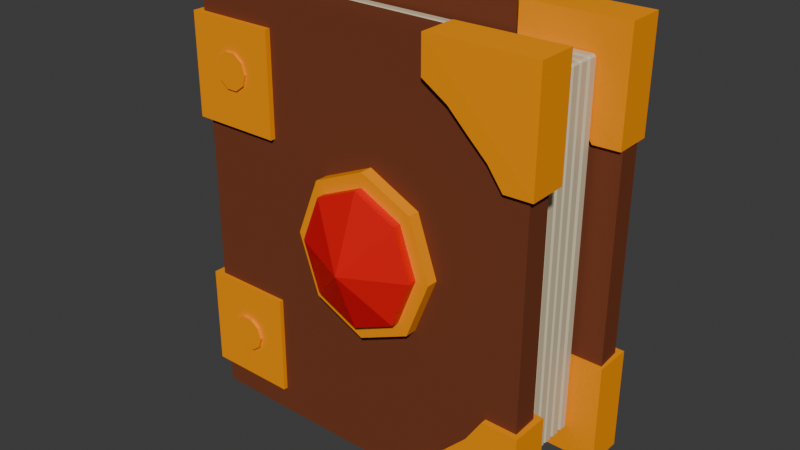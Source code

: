 # Source: Book.blend  (saved by Blender 4.0.36; exported with 4.5.12 LTS)
import bpy
from mathutils import Matrix  # noqa: F401  (used for matrix-valued properties, if any)

bpy.ops.wm.read_factory_settings(use_empty=True)
scene = bpy.context.scene
scene.name = 'Scene'

# ---- collections
col_collection = bpy.data.collections.new('Collection'); scene.collection.children.link(col_collection)

# ---- materials (node trees are filled in below, after node groups)
mat_material_016 = bpy.data.materials.new('Material.016')
mat_material_016.alpha_threshold = 0.5435
mat_material_016.diffuse_color = (1.0, 0.3253, 0.0, 1.0)
mat_material_016.roughness = 0.0
mat_material_016.specular_intensity = 0.0
mat_material_012 = bpy.data.materials.new('Material.012')
mat_material_012.use_transparent_shadow = False
mat_material_012.diffuse_color = (0.7835, 0.009134, 0.009134, 1.0)
mat_material_012.specular_intensity = 0.4206
mat_material_012.metallic = 1.0
mat_material_014 = bpy.data.materials.new('Material.014')
mat_material_014.use_transparent_shadow = False
mat_material_014.diffuse_color = (0.1862, 0.05227, 0.02496, 1.0)
mat_material_015 = bpy.data.materials.new('Material.015')
mat_material_015.use_transparent_shadow = False
mat_material_015.diffuse_color = (0.7011, 0.6105, 0.4179, 1.0)
mat_material_015.specular_intensity = 0.3413

# ---- material node trees
mat_material_012.use_nodes = True; mat_material_012.node_tree.nodes.clear()
_N = mat_material_012.node_tree.nodes; _L = mat_material_012.node_tree.links
n0 = _N.new('ShaderNodeBsdfPrincipled'); n0.name = 'Principled BSDF'; n0.location = (10, 300)
n0.inputs[0].default_value = (0.7989, 0.0, 0.004374, 1.0)
n0.inputs[3].default_value = 1.45
n1 = _N.new('ShaderNodeOutputMaterial'); n1.name = 'Material Output'; n1.location = (300, 300)
_L.new(n0.outputs[0], n1.inputs[0])
n1.is_active_output = True
mat_material_015.use_nodes = True; mat_material_015.node_tree.nodes.clear()
_N = mat_material_015.node_tree.nodes; _L = mat_material_015.node_tree.links
n0 = _N.new('ShaderNodeBsdfPrincipled'); n0.name = 'Principled BSDF'; n0.location = (10, 300)
n0.inputs[0].default_value = (0.6795, 0.5906, 0.402, 1.0)
n0.inputs[3].default_value = 1.45
n1 = _N.new('ShaderNodeOutputMaterial'); n1.name = 'Material Output'; n1.location = (300, 300)
_L.new(n0.outputs[0], n1.inputs[0])
n1.is_active_output = True

# ---- world
world_world = bpy.data.worlds.new('World'); scene.world = world_world
world_world.use_nodes = True; world_world.node_tree.nodes.clear()
_N = world_world.node_tree.nodes; _L = world_world.node_tree.links
n0 = _N.new('ShaderNodeOutputWorld'); n0.name = 'World Output'; n0.location = (300, 300)
n1 = _N.new('ShaderNodeBackground'); n1.name = 'Background'; n1.location = (10, 300)
n1.inputs[0].default_value = (0.05088, 0.05088, 0.05088, 1.0)
_L.new(n1.outputs[0], n0.inputs[0])
n0.is_active_output = True
world_world.color = (0.05088, 0.05088, 0.05088)
world_world.use_sun_shadow = False
world_world.sun_shadow_jitter_overblur = 0.0

# ---- meshes
me_cylinder = bpy.data.meshes.new('Cylinder')
me_cylinder.from_pydata([(0.55, 3.166, 8.523), (0.55, 3.166, 11.31), (2.407, 2.313, 8.523), (2.407, 2.313, 11.31), (3.176, 0.2534, 8.523), (3.176, 0.2534, 11.31), (2.407, -1.806, 8.523), (2.407, -1.806, 11.31), (0.55, -2.659, 8.523), (0.55, -2.659, 11.31), (-1.307, -1.806, 8.523), (-1.307, -1.806, 11.31), (-2.076, 0.2534, 8.523), (-2.076, 0.2534, 11.31), (-1.307, 2.313, 8.523), (-1.307, 2.313, 11.31), (5.236, -3.787, 10.58), (2.626, -7.665, 10.48), (6.533, -3.777, 10.67), (6.589, -7.627, 10.56), (5.255, -3.776, 5.177), (2.644, -7.653, 5.077), (6.552, -3.765, 5.269), (6.607, -7.616, 5.155), (2.587, -6.665, 10.46), (2.606, -6.654, 5.053), (4.368, -5.098, 6.811), (4.67, -4.703, 7.853), (4.361, -5.102, 8.852), (3.893, -5.601, 6.128), (4.006, -5.396, 5.114), (4.228, -5.247, 6.144), (4.37, -5.097, 6.151), (4.679, -4.696, 5.145), (3.75, -5.752, 6.122), (3.348, -6.103, 5.084), (3.739, -5.759, 9.484), (3.33, -6.115, 10.49), (4.359, -5.104, 9.513), (4.661, -4.708, 10.55), (4.217, -5.254, 9.506), (3.988, -5.408, 10.52), (3.881, -5.608, 9.491), (3.748, -5.753, 6.782), (3.741, -5.757, 8.824), (3.34, -6.108, 7.778), (3.884, -5.607, 8.83), (3.89, -5.603, 6.789), (4.226, -5.248, 6.804), (4.219, -5.252, 8.846), (2.566, 6.564, 10.62), (6.452, 3.965, 10.57), (2.552, 7.861, 10.7), (6.402, 7.928, 10.62), (2.558, 6.58, 5.217), (6.443, 3.98, 5.166), (2.544, 7.876, 5.299), (6.394, 7.944, 5.214), (5.453, 3.924, 10.54), (5.444, 3.939, 5.135), (3.882, 5.698, 6.868), (3.486, 5.999, 7.904), (3.885, 5.692, 8.909), (4.387, 5.223, 6.192), (4.182, 5.335, 5.175), (4.032, 5.558, 6.203), (3.881, 5.7, 6.207), (3.48, 6.007, 5.196), (4.538, 5.082, 6.188), (4.891, 4.68, 5.156), (4.543, 5.072, 9.55), (4.9, 4.664, 10.56), (3.886, 5.69, 9.569), (3.489, 5.992, 10.6), (4.037, 5.548, 9.565), (4.191, 5.32, 10.58), (4.392, 5.214, 9.555), (4.539, 5.08, 6.849), (4.542, 5.074, 8.89), (4.895, 4.673, 7.85), (4.391, 5.216, 8.894), (4.388, 5.222, 6.853), (4.033, 5.556, 6.863), (4.036, 5.55, 8.905), (0.5486, 2.648, 10.65), (0.4824, 0.03602, 15.6), (2.075, 1.946, 10.65), (2.707, 0.2534, 10.65), (2.075, -1.44, 10.65), (0.5486, -2.141, 10.65), (-0.9777, -1.44, 10.65), (-1.61, 0.2534, 10.65), (-0.9777, 1.946, 10.65), (1.312, 2.297, 10.65), (0.5486, 2.648, 12.46), (2.075, 1.946, 12.46), (2.391, 1.1, 10.65), (2.707, 0.2534, 12.46), (2.391, -0.5931, 10.65), (2.075, -1.44, 12.46), (1.312, -1.79, 10.65), (0.5486, -2.141, 12.46), (-0.2145, -1.79, 10.65), (-0.9777, -1.44, 12.46), (-1.294, -0.5931, 10.65), (-1.61, 0.2534, 12.46), (-1.294, 1.1, 10.65), (-0.9777, 1.946, 12.46), (-0.2145, 2.297, 10.65), (-0.2145, 2.297, 12.46), (-1.294, 1.1, 12.46), (-1.294, -0.5931, 12.46), (-0.2145, -1.79, 12.46), (1.312, -1.79, 12.46), (2.391, -0.5931, 12.46), (2.391, 1.1, 12.46), (1.312, 2.297, 12.46), (-6.594, 7.614, -12.42), (-6.662, 7.609, 9.31), (6.237, 7.838, -11.83), (6.169, 7.833, 9.895), (-6.326, -7.696, -12.46), (-6.394, -7.701, 9.271), (6.504, -7.472, -11.87), (6.436, -7.476, 9.857), (6.307, 7.837, -8.008), (6.574, -7.473, -8.046), (6.402, -7.476, 6.155), (6.134, 7.833, 6.193), (-5.914, 7.661, 5.668), (-5.89, 7.66, -8.25), (-5.647, -7.649, 5.63), (-5.622, -7.649, -8.288), (5.307, -3.723, -7.601), (2.696, -7.601, -7.702), (6.604, -3.713, -7.509), (6.66, -7.563, -7.623), (5.326, -3.712, -13.0), (2.715, -7.59, -13.1), (6.623, -3.702, -12.91), (6.678, -7.552, -13.03), (2.658, -6.601, -7.725), (2.676, -6.59, -13.13), (4.439, -5.034, -11.37), (4.741, -4.639, -10.33), (4.432, -5.038, -9.33), (3.964, -5.538, -12.05), (4.077, -5.333, -13.07), (4.299, -5.183, -12.04), (4.441, -5.033, -12.03), (4.75, -4.633, -13.04), (3.821, -5.688, -12.06), (3.419, -6.04, -13.1), (3.81, -5.695, -8.698), (3.401, -6.051, -7.695), (4.43, -5.04, -8.669), (4.732, -4.644, -7.633), (4.288, -5.19, -8.676), (4.058, -5.344, -7.665), (3.952, -5.545, -8.691), (3.819, -5.689, -11.4), (3.812, -5.693, -9.358), (3.411, -6.044, -10.4), (3.954, -5.543, -9.352), (3.961, -5.539, -11.39), (4.297, -5.184, -11.38), (4.29, -5.189, -9.336), (2.514, 6.501, -7.383), (6.4, 3.901, -7.433), (2.5, 7.798, -7.301), (6.35, 7.865, -7.386), (2.506, 6.516, -12.79), (6.391, 3.917, -12.84), (2.491, 7.813, -12.7), (6.342, 7.88, -12.79), (5.4, 3.86, -7.465), (5.392, 3.876, -12.87), (3.83, 5.634, -11.14), (3.433, 5.935, -10.1), (3.833, 5.628, -9.094), (4.335, 5.16, -11.81), (4.13, 5.272, -12.83), (3.979, 5.494, -11.8), (3.829, 5.636, -11.8), (3.428, 5.944, -12.81), (4.486, 5.018, -11.82), (4.839, 4.616, -12.85), (4.491, 5.009, -8.453), (4.848, 4.601, -7.444), (3.834, 5.627, -8.434), (3.437, 5.928, -7.403), (3.985, 5.485, -8.438), (4.139, 5.257, -7.424), (4.34, 5.15, -8.449), (4.487, 5.016, -11.15), (4.49, 5.011, -9.113), (4.843, 4.61, -10.15), (4.339, 5.152, -9.109), (4.336, 5.158, -11.15), (3.98, 5.493, -11.14), (3.984, 5.487, -9.099), (-5.821, 6.424, 3.693), (-5.907, 6.423, 4.016), (-5.823, 6.502, 4.02), (-5.911, 6.423, 5.085), (-5.826, 6.424, 5.416), (-5.826, 6.502, 5.089), (5.21, 6.617, 4.196), (5.207, 6.695, 4.523), (5.294, 6.619, 4.527), (5.204, 6.617, 5.919), (5.291, 6.618, 5.596), (5.204, 6.695, 5.592), (-5.592, -6.663, 3.66), (-5.592, -6.741, 3.987), (-5.679, -6.665, 3.983), (-5.597, -6.664, 5.383), (-5.682, -6.665, 5.052), (-5.595, -6.742, 5.056), (5.438, -6.471, 4.163), (5.523, -6.469, 4.494), (5.439, -6.549, 4.49), (5.433, -6.471, 5.886), (5.435, -6.549, 5.559), (5.52, -6.47, 5.563), (-5.815, 6.425, -7.954), (-5.901, 6.423, -7.631), (-5.817, 6.503, -7.627), (-5.905, 6.423, -6.562), (-5.82, 6.425, -6.231), (-5.82, 6.502, -6.558), (5.216, 6.618, -7.451), (5.213, 6.695, -7.124), (5.3, 6.619, -7.12), (5.21, 6.617, -5.728), (5.297, 6.619, -6.051), (5.21, 6.695, -6.055), (-5.586, -6.663, -7.987), (-5.586, -6.741, -7.66), (-5.673, -6.664, -7.664), (-5.591, -6.663, -6.264), (-5.676, -6.665, -6.595), (-5.589, -6.741, -6.591), (5.444, -6.47, -7.484), (5.529, -6.469, -7.153), (5.445, -6.548, -7.157), (5.439, -6.471, -5.761), (5.441, -6.548, -6.088), (5.526, -6.469, -6.084), (-5.816, 6.425, -6.143), (-5.902, 6.423, -5.82), (-5.818, 6.502, -5.816), (-5.906, 6.423, -4.751), (-5.821, 6.424, -4.42), (-5.821, 6.502, -4.747), (5.215, 6.617, -5.64), (5.212, 6.695, -5.312), (5.299, 6.619, -5.309), (5.209, 6.617, -3.917), (5.296, 6.619, -4.24), (5.209, 6.695, -4.244), (-5.587, -6.663, -6.176), (-5.587, -6.741, -5.849), (-5.674, -6.665, -5.852), (-5.592, -6.664, -4.453), (-5.677, -6.665, -4.784), (-5.59, -6.741, -4.78), (5.444, -6.471, -5.672), (5.528, -6.469, -5.341), (5.444, -6.548, -5.345), (5.438, -6.471, -3.949), (5.441, -6.549, -4.277), (5.525, -6.469, -4.273), (-5.816, 6.425, -4.472), (-5.903, 6.423, -4.149), (-5.819, 6.502, -4.145), (-5.906, 6.423, -3.08), (-5.822, 6.424, -2.749), (-5.822, 6.502, -3.076), (5.214, 6.617, -3.969), (5.212, 6.695, -3.642), (5.299, 6.619, -3.638), (5.209, 6.617, -2.246), (5.295, 6.618, -2.569), (5.208, 6.695, -2.573), (-5.588, -6.663, -4.505), (-5.587, -6.741, -4.178), (-5.674, -6.665, -4.182), (-5.593, -6.664, -2.782), (-5.678, -6.665, -3.113), (-5.591, -6.741, -3.109), (5.443, -6.471, -4.002), (5.527, -6.469, -3.671), (5.443, -6.549, -3.675), (5.437, -6.471, -2.279), (5.44, -6.549, -2.606), (5.524, -6.469, -2.602), (-5.817, 6.425, -2.9), (-5.904, 6.423, -2.577), (-5.82, 6.502, -2.573), (-5.907, 6.423, -1.508), (-5.823, 6.424, -1.177), (-5.823, 6.502, -1.504), (5.213, 6.617, -2.397), (5.211, 6.695, -2.07), (5.298, 6.619, -2.066), (5.208, 6.617, -0.6742), (5.294, 6.618, -0.9975), (5.207, 6.695, -1.001), (-5.589, -6.663, -2.933), (-5.588, -6.741, -2.606), (-5.675, -6.665, -2.61), (-5.594, -6.664, -1.21), (-5.679, -6.665, -1.541), (-5.592, -6.741, -1.537), (5.442, -6.471, -2.43), (5.526, -6.469, -2.099), (5.442, -6.549, -2.103), (5.436, -6.471, -0.707), (5.439, -6.549, -1.034), (5.523, -6.469, -1.03), (-5.818, 6.425, -1.236), (-5.905, 6.423, -0.9126), (-5.821, 6.503, -0.9085), (-5.908, 6.423, 0.1562), (-5.824, 6.424, 0.4873), (-5.824, 6.502, 0.1603), (5.212, 6.618, -0.7327), (5.21, 6.695, -0.4053), (5.297, 6.619, -0.4016), (5.207, 6.617, 0.9904), (5.293, 6.619, 0.6672), (5.206, 6.695, 0.6635), (-5.59, -6.663, -1.269), (-5.589, -6.741, -0.9416), (-5.676, -6.665, -0.9453), (-5.595, -6.663, 0.4545), (-5.68, -6.665, 0.1235), (-5.593, -6.741, 0.1272), (5.441, -6.47, -0.7654), (5.525, -6.469, -0.4344), (5.441, -6.548, -0.4385), (5.435, -6.471, 0.9577), (5.438, -6.549, 0.6303), (5.522, -6.469, 0.6344), (-5.819, 6.425, 0.4491), (-5.906, 6.423, 0.7723), (-5.821, 6.502, 0.7764), (-5.909, 6.423, 1.841), (-5.824, 6.424, 2.172), (-5.825, 6.502, 1.845), (5.211, 6.617, 0.9522), (5.209, 6.695, 1.28), (5.296, 6.619, 1.283), (5.206, 6.617, 2.675), (5.293, 6.618, 2.352), (5.206, 6.695, 2.348), (-5.59, -6.663, 0.4163), (-5.59, -6.741, 0.7433), (-5.677, -6.665, 0.7396), (-5.596, -6.664, 2.139), (-5.68, -6.665, 1.808), (-5.593, -6.742, 1.812), (5.44, -6.471, 0.9195), (5.525, -6.469, 1.251), (5.44, -6.549, 1.246), (5.435, -6.471, 2.643), (5.437, -6.549, 2.315), (5.521, -6.469, 2.319), (-5.82, 6.425, 2.125), (-5.907, 6.423, 2.448), (-5.822, 6.502, 2.453), (-5.91, 6.423, 3.517), (-5.825, 6.424, 3.848), (-5.826, 6.502, 3.521), (5.21, 6.617, 2.628), (5.208, 6.695, 2.956), (5.295, 6.619, 2.959), (5.205, 6.617, 4.351), (5.292, 6.618, 4.028), (5.205, 6.695, 4.024), (-5.591, -6.663, 2.092), (-5.591, -6.741, 2.419), (-5.678, -6.665, 2.416), (-5.597, -6.664, 3.815), (-5.681, -6.665, 3.484), (-5.594, -6.742, 3.488), (5.439, -6.471, 2.596), (5.524, -6.469, 2.927), (5.44, -6.549, 2.923), (5.434, -6.471, 4.319), (5.436, -6.549, 3.991), (5.52, -6.469, 3.995), (-6.741, -3.139, -13.24), (-6.813, -3.144, 9.851), (-3.416, -3.081, -13.09), (-3.488, -3.086, 10.0), (-6.677, -6.794, -13.25), (-6.749, -6.799, 9.842), (-3.352, -6.736, -13.1), (-3.424, -6.741, 9.994), (-3.407, -3.081, -9.026), (-3.343, -6.737, -9.035), (-3.423, -6.74, 6.062), (-3.487, -3.085, 6.071), (-6.61, -3.13, 5.954), (-6.569, -3.128, -8.837), (-6.546, -6.786, 5.945), (-6.505, -6.783, -8.846), (-6.88, 6.514, -13.39), (-6.953, 6.509, 10.0), (-3.555, 6.572, -13.24), (-3.628, 6.567, 10.15), (-6.816, 2.859, -13.4), (-6.889, 2.854, 9.991), (-3.491, 2.917, -13.25), (-3.564, 2.912, 10.14), (-3.546, 6.571, -9.124), (-3.482, 2.916, -9.134), (-3.563, 2.912, 6.159), (-3.627, 6.568, 6.169), (-6.75, 6.522, 6.052), (-6.708, 6.525, -8.931), (-6.686, 2.867, 6.043), (-6.644, 2.869, -8.94), (-4.446, -4.993, 9.901), (-4.448, -4.993, 10.39), (-4.563, -5.381, 9.895), (-4.565, -5.382, 10.39), (-4.884, -5.626, 9.879), (-4.885, -5.626, 10.37), (-5.285, -5.633, 9.861), (-5.286, -5.633, 10.35), (-5.614, -5.4, 9.847), (-5.615, -5.4, 10.34), (-5.745, -5.016, 9.842), (-5.746, -5.016, 10.34), (-5.627, -4.627, 9.849), (-5.629, -4.627, 10.34), (-5.307, -4.383, 9.864), (-5.308, -4.383, 10.36), (-4.906, -4.376, 9.882), (-4.907, -4.376, 10.38), (-4.577, -4.609, 9.897), (-4.578, -4.609, 10.39), (-4.589, 4.86, 9.9), (-4.59, 4.86, 10.39), (-4.706, 4.472, 9.894), (-4.707, 4.472, 10.39), (-5.026, 4.228, 9.878), (-5.028, 4.228, 10.37), (-5.428, 4.221, 9.86), (-5.429, 4.221, 10.35), (-5.756, 4.454, 9.846), (-5.758, 4.454, 10.34), (-5.887, 4.838, 9.841), (-5.889, 4.838, 10.33), (-5.77, 5.226, 9.848), (-5.771, 5.226, 10.34), (-5.449, 5.471, 9.863), (-5.451, 5.471, 10.36), (-5.048, 5.478, 9.881), (-5.05, 5.478, 10.37), (-4.719, 5.245, 9.896), (-4.721, 5.244, 10.39), (-4.434, -4.993, -13.58), (-4.435, -4.993, -13.09), (-4.551, -5.381, -13.59), (-4.552, -5.382, -13.09), (-4.871, -5.626, -13.6), (-4.873, -5.626, -13.11), (-5.273, -5.633, -13.62), (-5.274, -5.633, -13.13), (-5.601, -5.4, -13.63), (-5.603, -5.4, -13.14), (-5.732, -5.016, -13.64), (-5.734, -5.016, -13.15), (-5.615, -4.627, -13.63), (-5.616, -4.627, -13.14), (-5.294, -4.383, -13.62), (-5.296, -4.383, -13.12), (-4.893, -4.376, -13.6), (-4.895, -4.376, -13.1), (-4.564, -4.609, -13.58), (-4.566, -4.609, -13.09), (-4.576, 4.86, -13.58), (-4.578, 4.86, -13.09), (-4.693, 4.472, -13.59), (-4.695, 4.472, -13.09), (-5.014, 4.228, -13.6), (-5.015, 4.228, -13.11), (-5.415, 4.221, -13.62), (-5.417, 4.221, -13.13), (-5.744, 4.454, -13.63), (-5.746, 4.454, -13.14), (-5.875, 4.838, -13.64), (-5.876, 4.838, -13.15), (-5.757, 5.226, -13.63), (-5.759, 5.226, -13.14), (-5.437, 5.471, -13.62), (-5.439, 5.471, -13.12), (-5.036, 5.478, -13.6), (-5.037, 5.478, -13.11), (-4.707, 5.245, -13.58), (-4.708, 5.244, -13.09)], [(129, 131), (405, 407), (421, 423)], [(0, 1, 3, 2), (2, 3, 5, 4), (4, 5, 7, 6), (6, 7, 9, 8), (8, 9, 11, 10), (10, 11, 13, 12), (3, 1, 15, 13, 11, 9, 7, 5), (12, 13, 15, 14), (14, 15, 1, 0), (0, 2, 4, 6, 8, 10, 12, 14), (35, 45, 37, 24, 25), (18, 19, 23, 22), (46, 42, 36, 44), (24, 25, 21, 17), (17, 21, 23, 19), (22, 18, 16, 20), (29, 47, 43, 34), (16, 39, 41, 37, 24, 17, 19, 18), (28, 38, 40, 49), (39, 27, 33, 20, 16), (22, 23, 21, 25, 35, 30, 33, 20), (26, 27, 28), (29, 30, 31), (40, 41, 42), (43, 44, 45), (46, 47, 48, 49), (46, 44, 43, 47), (37, 45, 44, 36), (33, 27, 26, 32), (39, 41, 40, 38), (35, 30, 29, 34), (30, 33, 32, 31), (27, 39, 38, 28), (41, 37, 36, 42), (45, 35, 34, 43), (28, 49, 48, 26), (47, 29, 31, 48), (42, 46, 49, 40), (32, 26, 48, 31), (69, 79, 71, 58, 59), (52, 53, 57, 56), (80, 76, 70, 78), (58, 59, 55, 51), (51, 55, 57, 53), (56, 52, 50, 54), (63, 81, 77, 68), (50, 73, 75, 71, 58, 51, 53, 52), (62, 72, 74, 83), (73, 61, 67, 54, 50), (56, 57, 55, 59, 69, 64, 67, 54), (60, 61, 62), (63, 64, 65), (74, 75, 76), (77, 78, 79), (80, 81, 82, 83), (80, 78, 77, 81), (71, 79, 78, 70), (67, 61, 60, 66), (73, 75, 74, 72), (69, 64, 63, 68), (64, 67, 66, 65), (61, 73, 72, 62), (75, 71, 70, 76), (79, 69, 68, 77), (62, 83, 82, 60), (81, 63, 65, 82), (76, 80, 83, 74), (66, 60, 82, 65), (116, 85, 95), (115, 85, 97), (114, 85, 99), (113, 85, 101), (112, 85, 103), (111, 85, 105), (110, 85, 107), (109, 85, 94), (84, 93, 86, 96, 87, 98, 88, 100, 89, 102, 90, 104, 91, 106, 92, 108), (108, 109, 94, 84), (92, 107, 109, 108), (107, 85, 109), (106, 110, 107, 92), (91, 105, 110, 106), (105, 85, 110), (104, 111, 105, 91), (90, 103, 111, 104), (103, 85, 111), (102, 112, 103, 90), (89, 101, 112, 102), (101, 85, 112), (100, 113, 101, 89), (88, 99, 113, 100), (99, 85, 113), (98, 114, 99, 88), (87, 97, 114, 98), (97, 85, 114), (96, 115, 97, 87), (86, 95, 115, 96), (95, 85, 115), (93, 116, 95, 86), (84, 94, 116, 93), (94, 85, 116), (117, 118, 120, 128, 129, 130, 125, 119), (127, 128, 120, 124), (123, 126, 132, 131, 127, 124, 122, 121), (121, 122, 118, 117), (119, 123, 121, 117), (124, 120, 118, 122), (130, 129, 128, 127, 131, 132), (119, 125, 126, 123), (125, 130, 132, 126), (152, 162, 154, 141, 142), (135, 136, 140, 139), (163, 159, 153, 161), (141, 142, 138, 134), (134, 138, 140, 136), (139, 135, 133, 137), (146, 164, 160, 151), (133, 156, 158, 154, 141, 134, 136, 135), (145, 155, 157, 166), (156, 144, 150, 137, 133), (139, 140, 138, 142, 152, 147, 150, 137), (143, 144, 145), (146, 147, 148), (157, 158, 159), (160, 161, 162), (163, 164, 165, 166), (163, 161, 160, 164), (154, 162, 161, 153), (150, 144, 143, 149), (156, 158, 157, 155), (152, 147, 146, 151), (147, 150, 149, 148), (144, 156, 155, 145), (158, 154, 153, 159), (162, 152, 151, 160), (145, 166, 165, 143), (164, 146, 148, 165), (159, 163, 166, 157), (149, 143, 165, 148), (186, 196, 188, 175, 176), (169, 170, 174, 173), (197, 193, 187, 195), (175, 176, 172, 168), (168, 172, 174, 170), (173, 169, 167, 171), (180, 198, 194, 185), (167, 190, 192, 188, 175, 168, 170, 169), (179, 189, 191, 200), (190, 178, 184, 171, 167), (173, 174, 172, 176, 186, 181, 184, 171), (177, 178, 179), (180, 181, 182), (191, 192, 193), (194, 195, 196), (197, 198, 199, 200), (197, 195, 194, 198), (188, 196, 195, 187), (184, 178, 177, 183), (190, 192, 191, 189), (186, 181, 180, 185), (181, 184, 183, 182), (178, 190, 189, 179), (192, 188, 187, 193), (196, 186, 185, 194), (179, 200, 199, 177), (198, 180, 182, 199), (193, 197, 200, 191), (183, 177, 199, 182), (215, 217, 204, 202), (221, 223, 218, 214), (222, 210, 205, 216), (203, 206, 212, 208), (209, 211, 224, 220), (201, 202, 203), (204, 205, 206), (207, 208, 209), (210, 211, 212), (213, 214, 215), (216, 217, 218), (219, 220, 221), (222, 223, 224), (207, 201, 203, 208), (202, 204, 206, 203), (205, 210, 212, 206), (211, 209, 208, 212), (219, 207, 209, 220), (210, 222, 224, 211), (223, 221, 220, 224), (213, 219, 221, 214), (222, 216, 218, 223), (217, 215, 214, 218), (201, 213, 215, 202), (216, 205, 204, 217), (207, 219, 213, 201), (239, 241, 228, 226), (245, 247, 242, 238), (246, 234, 229, 240), (227, 230, 236, 232), (233, 235, 248, 244), (225, 226, 227), (228, 229, 230), (231, 232, 233), (234, 235, 236), (237, 238, 239), (240, 241, 242), (243, 244, 245), (246, 247, 248), (231, 225, 227, 232), (226, 228, 230, 227), (229, 234, 236, 230), (235, 233, 232, 236), (243, 231, 233, 244), (234, 246, 248, 235), (247, 245, 244, 248), (237, 243, 245, 238), (246, 240, 242, 247), (241, 239, 238, 242), (225, 237, 239, 226), (240, 229, 228, 241), (231, 243, 237, 225), (263, 265, 252, 250), (269, 271, 266, 262), (270, 258, 253, 264), (251, 254, 260, 256), (257, 259, 272, 268), (249, 250, 251), (252, 253, 254), (255, 256, 257), (258, 259, 260), (261, 262, 263), (264, 265, 266), (267, 268, 269), (270, 271, 272), (255, 249, 251, 256), (250, 252, 254, 251), (253, 258, 260, 254), (259, 257, 256, 260), (267, 255, 257, 268), (258, 270, 272, 259), (271, 269, 268, 272), (261, 267, 269, 262), (270, 264, 266, 271), (265, 263, 262, 266), (249, 261, 263, 250), (264, 253, 252, 265), (255, 267, 261, 249), (287, 289, 276, 274), (293, 295, 290, 286), (294, 282, 277, 288), (275, 278, 284, 280), (281, 283, 296, 292), (273, 274, 275), (276, 277, 278), (279, 280, 281), (282, 283, 284), (285, 286, 287), (288, 289, 290), (291, 292, 293), (294, 295, 296), (279, 273, 275, 280), (274, 276, 278, 275), (277, 282, 284, 278), (283, 281, 280, 284), (291, 279, 281, 292), (282, 294, 296, 283), (295, 293, 292, 296), (285, 291, 293, 286), (294, 288, 290, 295), (289, 287, 286, 290), (273, 285, 287, 274), (288, 277, 276, 289), (279, 291, 285, 273), (311, 313, 300, 298), (317, 319, 314, 310), (318, 306, 301, 312), (299, 302, 308, 304), (305, 307, 320, 316), (297, 298, 299), (300, 301, 302), (303, 304, 305), (306, 307, 308), (309, 310, 311), (312, 313, 314), (315, 316, 317), (318, 319, 320), (303, 297, 299, 304), (298, 300, 302, 299), (301, 306, 308, 302), (307, 305, 304, 308), (315, 303, 305, 316), (306, 318, 320, 307), (319, 317, 316, 320), (309, 315, 317, 310), (318, 312, 314, 319), (313, 311, 310, 314), (297, 309, 311, 298), (312, 301, 300, 313), (303, 315, 309, 297), (335, 337, 324, 322), (341, 343, 338, 334), (342, 330, 325, 336), (323, 326, 332, 328), (329, 331, 344, 340), (321, 322, 323), (324, 325, 326), (327, 328, 329), (330, 331, 332), (333, 334, 335), (336, 337, 338), (339, 340, 341), (342, 343, 344), (327, 321, 323, 328), (322, 324, 326, 323), (325, 330, 332, 326), (331, 329, 328, 332), (339, 327, 329, 340), (330, 342, 344, 331), (343, 341, 340, 344), (333, 339, 341, 334), (342, 336, 338, 343), (337, 335, 334, 338), (321, 333, 335, 322), (336, 325, 324, 337), (327, 339, 333, 321), (359, 361, 348, 346), (365, 367, 362, 358), (366, 354, 349, 360), (347, 350, 356, 352), (353, 355, 368, 364), (345, 346, 347), (348, 349, 350), (351, 352, 353), (354, 355, 356), (357, 358, 359), (360, 361, 362), (363, 364, 365), (366, 367, 368), (351, 345, 347, 352), (346, 348, 350, 347), (349, 354, 356, 350), (355, 353, 352, 356), (363, 351, 353, 364), (354, 366, 368, 355), (367, 365, 364, 368), (357, 363, 365, 358), (366, 360, 362, 367), (361, 359, 358, 362), (345, 357, 359, 346), (360, 349, 348, 361), (351, 363, 357, 345), (383, 385, 372, 370), (389, 391, 386, 382), (390, 378, 373, 384), (371, 374, 380, 376), (377, 379, 392, 388), (369, 370, 371), (372, 373, 374), (375, 376, 377), (378, 379, 380), (381, 382, 383), (384, 385, 386), (387, 388, 389), (390, 391, 392), (375, 369, 371, 376), (370, 372, 374, 371), (373, 378, 380, 374), (379, 377, 376, 380), (387, 375, 377, 388), (378, 390, 392, 379), (391, 389, 388, 392), (381, 387, 389, 382), (390, 384, 386, 391), (385, 383, 382, 386), (369, 381, 383, 370), (384, 373, 372, 385), (375, 387, 381, 369), (393, 394, 396, 404, 405, 406, 401, 395), (403, 404, 396, 400), (399, 402, 408, 407, 403, 400, 398, 397), (397, 398, 394, 393), (395, 399, 397, 393), (400, 396, 394, 398), (406, 405, 404, 403, 407, 408), (395, 401, 402, 399), (401, 406, 408, 402), (409, 410, 412, 420, 421, 422, 417, 411), (419, 420, 412, 416), (415, 418, 424, 423, 419, 416, 414, 413), (413, 414, 410, 409), (411, 415, 413, 409), (416, 412, 410, 414), (422, 421, 420, 419, 423, 424), (411, 417, 418, 415), (417, 422, 424, 418), (425, 426, 428, 427), (427, 428, 430, 429), (429, 430, 432, 431), (431, 432, 434, 433), (433, 434, 436, 435), (435, 436, 438, 437), (437, 438, 440, 439), (439, 440, 442, 441), (428, 426, 444, 442, 440, 438, 436, 434, 432, 430), (441, 442, 444, 443), (443, 444, 426, 425), (425, 427, 429, 431, 433, 435, 437, 439, 441, 443), (445, 446, 448, 447), (447, 448, 450, 449), (449, 450, 452, 451), (451, 452, 454, 453), (453, 454, 456, 455), (455, 456, 458, 457), (457, 458, 460, 459), (459, 460, 462, 461), (448, 446, 464, 462, 460, 458, 456, 454, 452, 450), (461, 462, 464, 463), (463, 464, 446, 445), (445, 447, 449, 451, 453, 455, 457, 459, 461, 463), (465, 466, 468, 467), (467, 468, 470, 469), (469, 470, 472, 471), (471, 472, 474, 473), (473, 474, 476, 475), (475, 476, 478, 477), (477, 478, 480, 479), (479, 480, 482, 481), (468, 466, 484, 482, 480, 478, 476, 474, 472, 470), (481, 482, 484, 483), (483, 484, 466, 465), (465, 467, 469, 471, 473, 475, 477, 479, 481, 483), (485, 486, 488, 487), (487, 488, 490, 489), (489, 490, 492, 491), (491, 492, 494, 493), (493, 494, 496, 495), (495, 496, 498, 497), (497, 498, 500, 499), (499, 500, 502, 501), (488, 486, 504, 502, 500, 498, 496, 494, 492, 490), (501, 502, 504, 503), (503, 504, 486, 485), (485, 487, 489, 491, 493, 495, 497, 499, 501, 503)])
me_cylinder.polygons.foreach_set('material_index', [0, 0, 0, 0, 0, 0, 0, 0, 0, 0, 0, 0, 0, 0, 0, 0, 0, 0, 0, 0, 0, 0, 0, 0, 0, 0, 0, 0, 0, 0, 0, 0, 0, 0, 0, 0, 0, 0, 0, 0, 0, 0, 0, 0, 0, 0, 0, 0, 0, 0, 0, 0, 0, 0, 0, 0, 0, 0, 0, 0, 0, 0, 0, 0, 0, 0, 0, 0, 1, 1, 1, 1, 1, 1, 1, 1, 1, 1, 1, 1, 1, 1, 1, 1, 1, 1, 1, 1, 1, 1, 1, 1, 1, 1, 1, 1, 1, 1, 1, 1, 1, 2, 2, 2, 2, 2, 2, 2, 2, 2, 0, 0, 0, 0, 0, 0, 0, 0, 0, 0, 0, 0, 0, 0, 0, 0, 0, 0, 0, 0, 0, 0, 0, 0, 0, 0, 0, 0, 0, 0, 0, 0, 0, 0, 0, 0, 0, 0, 0, 0, 0, 0, 0, 0, 0, 0, 0, 0, 0, 0, 0, 0, 0, 0, 0, 0, 0, 0, 3, 3, 3, 3, 3, 3, 3, 3, 3, 3, 3, 3, 3, 3, 3, 3, 3, 3, 3, 3, 3, 3, 3, 3, 3, 3, 3, 3, 3, 3, 3, 3, 3, 3, 3, 3, 3, 3, 3, 3, 3, 3, 3, 3, 3, 3, 3, 3, 3, 3, 3, 3, 3, 3, 3, 3, 3, 3, 3, 3, 3, 3, 3, 3, 3, 3, 3, 3, 3, 3, 3, 3, 3, 3, 3, 3, 3, 3, 3, 3, 3, 3, 3, 3, 3, 3, 3, 3, 3, 3, 3, 3, 3, 3, 3, 3, 3, 3, 3, 3, 3, 3, 3, 3, 3, 3, 3, 3, 3, 3, 3, 3, 3, 3, 3, 3, 3, 3, 3, 3, 3, 3, 3, 3, 3, 3, 3, 3, 3, 3, 3, 3, 3, 3, 3, 3, 3, 3, 3, 3, 3, 3, 3, 3, 3, 3, 3, 3, 3, 3, 3, 3, 3, 3, 3, 3, 3, 3, 3, 3, 3, 3, 3, 3, 3, 3, 3, 3, 3, 3, 3, 3, 3, 3, 3, 3, 3, 3, 3, 3, 3, 3, 3, 3, 3, 3, 3, 3, 3, 3, 3, 3, 3, 3, 3, 3, 3, 3, 3, 3, 3, 3, 3, 3, 3, 3, 3, 3, 0, 0, 0, 0, 0, 0, 0, 0, 0, 0, 0, 0, 0, 0, 0, 0, 0, 0, 0, 0, 0, 0, 0, 0, 0, 0, 0, 0, 0, 0, 0, 0, 0, 0, 0, 0, 0, 0, 0, 0, 0, 0, 0, 0, 0, 0, 0, 0, 0, 0, 0, 0, 0, 0, 0, 0, 0, 0, 0, 0, 0, 0, 0, 0, 0, 0])
_uv = me_cylinder.uv_layers.new(name='UVMap')
_uv.uv.foreach_set('vector', [1.0, 0.5, 1.0, 1.0, 0.875, 1.0, 0.875, 0.5, 0.875, 0.5, 0.875, 1.0, 0.75, 1.0, 0.75, 0.5, 0.75, 0.5, 0.75, 1.0, 0.625, 1.0, 0.625, 0.5, 0.625, 0.5, 0.625, 1.0, 0.5, 1.0, 0.5, 0.5, 0.5, 0.5, 0.5, 1.0, 0.375, 1.0, 0.375, 0.5, 0.375, 0.5, 0.375, 1.0, 0.25, 1.0, 0.25, 0.5, 0.4197, 0.4197, 0.25, 0.49, 0.08029, 0.4197, 0.01, 0.25, 0.08029, 0.08029, 0.25, 0.01, 0.4197, 0.08029, 0.49, 0.25, 0.25, 0.5, 0.25, 1.0, 0.125, 1.0, 0.125, 0.5, 0.125, 0.5, 0.125, 1.0, 0.0, 1.0, 0.0, 0.5, 0.75, 0.49, 0.9197, 0.4197, 0.99, 0.25, 0.9197, 0.08029, 0.75, 0.01, 0.5803, 0.08029, 0.51, 0.25, 0.5803, 0.4197, 0.4707, 0.75, 0.4707, 0.376, 0.4707, 0.0, 0.5, 0.0, 0.5, 0.75, 0.375, 0.25, 0.625, 0.25, 0.625, 0.5, 0.375, 0.5, 0.0, 0.0, 0.0, 0.0, 0.0, 0.0, 0.0, 0.0, 0.5, 0.0, 0.5, 0.75, 0.625, 0.75, 0.625, 0.0, 0.625, 0.0, 0.625, 0.75, 0.625, 0.5, 0.625, 0.25, 0.0, 0.0, 0.0, 0.0, 0.0, 0.0, 0.0, 0.0, 0.0, 0.0, 0.0, 0.0, 0.0, 0.0, 0.0, 0.0, 0.375, 0.0, 0.4088, 0.0, 0.436, -0.006795, 0.4707, 0.0, 0.5, 0.0, 0.625, 0.0, 0.625, 0.25, 0.375, 0.25, 0.0, 0.0, 0.0, 0.0, 0.0, 0.0, 0.0, 0.0, 0.0, 0.0, 0.0, 0.0, 0.0, 0.0, 0.0, 0.0, 0.0, 0.0, 0.375, 0.5, 0.625, 0.5, 0.625, 0.75, 0.5, 0.75, 0.4707, 0.75, 0.436, 0.7568, 0.4088, 0.75, 0.375, 0.75, 0.0, 0.0, 0.0, 0.0, 0.0, 0.0, 0.0, 0.0, 0.0, 0.0, 0.0, 0.0, 0.0, 0.0, 0.0, 0.0, 0.0, 0.0, 0.0, 0.0, 0.0, 0.0, 0.0, 0.0, 0.0, 0.0, 0.0, 0.0, 0.0, 0.0, 0.0, 0.0, 0.0, 0.0, 0.0, 0.0, 0.0, 0.0, 0.0, 0.0, 0.0, 0.0, 0.0, 0.0, 0.0, 0.0, 0.0, 0.0, 0.0, 0.0, 0.0, 0.0, 0.0, 0.0, 0.0, 0.0, 0.0, 0.0, 0.0, 0.0, 0.0, 0.0, 0.0, 0.0, 0.0, 0.0, 0.0, 0.0, 0.0, 0.0, 0.0, 0.0, 0.0, 0.0, 0.0, 0.0, 0.0, 0.0, 0.0, 0.0, 0.0, 0.0, 0.0, 0.0, 0.0, 0.0, 0.0, 0.0, 0.0, 0.0, 0.0, 0.0, 0.0, 0.0, 0.0, 0.0, 0.0, 0.0, 0.0, 0.0, 0.0, 0.0, 0.0, 0.0, 0.0, 0.0, 0.0, 0.0, 0.0, 0.0, 0.0, 0.0, 0.0, 0.0, 0.0, 0.0, 0.0, 0.0, 0.0, 0.0, 0.0, 0.0, 0.0, 0.0, 0.0, 0.0, 0.0, 0.0, 0.0, 0.0, 0.0, 0.0, 0.0, 0.0, 0.0, 0.0, 0.4707, 0.75, 0.4707, 0.376, 0.4707, 0.0, 0.5, 0.0, 0.5, 0.75, 0.375, 0.25, 0.625, 0.25, 0.625, 0.5, 0.375, 0.5, 0.0, 0.0, 0.0, 0.0, 0.0, 0.0, 0.0, 0.0, 0.5, 0.0, 0.5, 0.75, 0.625, 0.75, 0.625, 0.0, 0.625, 0.0, 0.625, 0.75, 0.625, 0.5, 0.625, 0.25, 0.0, 0.0, 0.0, 0.0, 0.0, 0.0, 0.0, 0.0, 0.0, 0.0, 0.0, 0.0, 0.0, 0.0, 0.0, 0.0, 0.375, 0.0, 0.4088, 0.0, 0.436, -0.006795, 0.4707, 0.0, 0.5, 0.0, 0.625, 0.0, 0.625, 0.25, 0.375, 0.25, 0.0, 0.0, 0.0, 0.0, 0.0, 0.0, 0.0, 0.0, 0.0, 0.0, 0.0, 0.0, 0.0, 0.0, 0.0, 0.0, 0.0, 0.0, 0.375, 0.5, 0.625, 0.5, 0.625, 0.75, 0.5, 0.75, 0.4707, 0.75, 0.436, 0.7568, 0.4088, 0.75, 0.375, 0.75, 0.0, 0.0, 0.0, 0.0, 0.0, 0.0, 0.0, 0.0, 0.0, 0.0, 0.0, 0.0, 0.0, 0.0, 0.0, 0.0, 0.0, 0.0, 0.0, 0.0, 0.0, 0.0, 0.0, 0.0, 0.0, 0.0, 0.0, 0.0, 0.0, 0.0, 0.0, 0.0, 0.0, 0.0, 0.0, 0.0, 0.0, 0.0, 0.0, 0.0, 0.0, 0.0, 0.0, 0.0, 0.0, 0.0, 0.0, 0.0, 0.0, 0.0, 0.0, 0.0, 0.0, 0.0, 0.0, 0.0, 0.0, 0.0, 0.0, 0.0, 0.0, 0.0, 0.0, 0.0, 0.0, 0.0, 0.0, 0.0, 0.0, 0.0, 0.0, 0.0, 0.0, 0.0, 0.0, 0.0, 0.0, 0.0, 0.0, 0.0, 0.0, 0.0, 0.0, 0.0, 0.0, 0.0, 0.0, 0.0, 0.0, 0.0, 0.0, 0.0, 0.0, 0.0, 0.0, 0.0, 0.0, 0.0, 0.0, 0.0, 0.0, 0.0, 0.0, 0.0, 0.0, 0.0, 0.0, 0.0, 0.0, 0.0, 0.0, 0.0, 0.0, 0.0, 0.0, 0.0, 0.0, 0.0, 0.0, 0.0, 0.0, 0.0, 0.0, 0.0, 0.0, 0.0, 0.0, 0.0, 0.0, 0.0, 0.0, 0.0, 0.0, 0.0, 0.0, 0.0, 0.9375, 0.75, 0.875, 1.0, 0.875, 0.75, 0.8125, 0.75, 0.75, 1.0, 0.75, 0.75, 0.6875, 0.75, 0.625, 1.0, 0.625, 0.75, 0.5625, 0.75, 0.5, 1.0, 0.5, 0.75, 0.4375, 0.75, 0.375, 1.0, 0.375, 0.75, 0.3125, 0.75, 0.25, 1.0, 0.25, 0.75, 0.1875, 0.75, 0.125, 1.0, 0.125, 0.75, 0.0625, 0.75, 0.0, 1.0, 0.0, 0.75, 0.75, 0.49, 0.8349, 0.4549, 0.9197, 0.4197, 0.9549, 0.3349, 0.99, 0.25, 0.9549, 0.1651, 0.9197, 0.08029, 0.8349, 0.04515, 0.75, 0.01, 0.6651, 0.04515, 0.5803, 0.08029, 0.5451, 0.1651, 0.51, 0.25, 0.5451, 0.3349, 0.5803, 0.4197, 0.6651, 0.4549, 0.0625, 0.5, 0.0625, 0.75, 0.0, 0.75, 0.0, 0.5, 0.125, 0.5, 0.125, 0.75, 0.0625, 0.75, 0.0625, 0.5, 0.125, 0.75, 0.0625, 1.0, 0.0625, 0.75, 0.1875, 0.5, 0.1875, 0.75, 0.125, 0.75, 0.125, 0.5, 0.25, 0.5, 0.25, 0.75, 0.1875, 0.75, 0.1875, 0.5, 0.25, 0.75, 0.1875, 1.0, 0.1875, 0.75, 0.3125, 0.5, 0.3125, 0.75, 0.25, 0.75, 0.25, 0.5, 0.375, 0.5, 0.375, 0.75, 0.3125, 0.75, 0.3125, 0.5, 0.375, 0.75, 0.3125, 1.0, 0.3125, 0.75, 0.4375, 0.5, 0.4375, 0.75, 0.375, 0.75, 0.375, 0.5, 0.5, 0.5, 0.5, 0.75, 0.4375, 0.75, 0.4375, 0.5, 0.5, 0.75, 0.4375, 1.0, 0.4375, 0.75, 0.5625, 0.5, 0.5625, 0.75, 0.5, 0.75, 0.5, 0.5, 0.625, 0.5, 0.625, 0.75, 0.5625, 0.75, 0.5625, 0.5, 0.625, 0.75, 0.5625, 1.0, 0.5625, 0.75, 0.6875, 0.5, 0.6875, 0.75, 0.625, 0.75, 0.625, 0.5, 0.75, 0.5, 0.75, 0.75, 0.6875, 0.75, 0.6875, 0.5, 0.75, 0.75, 0.6875, 1.0, 0.6875, 0.75, 0.8125, 0.5, 0.8125, 0.75, 0.75, 0.75, 0.75, 0.5, 0.875, 0.5, 0.875, 0.75, 0.8125, 0.75, 0.8125, 0.5, 0.875, 0.75, 0.8125, 1.0, 0.8125, 0.75, 0.9375, 0.5, 0.9375, 0.75, 0.875, 0.75, 0.875, 0.5, 1.0, 0.5, 1.0, 0.75, 0.9375, 0.75, 0.9375, 0.5, 1.0, 0.75, 0.9375, 1.0, 0.9375, 0.75, 0.375, 0.0, 0.625, 0.0, 0.625, 0.25, 0.5625, 0.25, 0.5312, 0.25, 0.5156, 0.25, 0.5, 0.25, 0.375, 0.25, 0.5625, 0.5, 0.5625, 0.25, 0.625, 0.25, 0.625, 0.5, 0.375, 0.5, 0.5, 0.5, 0.5156, 0.5, 0.5312, 0.5, 0.5625, 0.5, 0.625, 0.5, 0.625, 0.75, 0.375, 0.75, 0.375, 0.75, 0.625, 0.75, 0.625, 1.0, 0.375, 1.0, 0.125, 0.5, 0.375, 0.5, 0.375, 0.75, 0.125, 0.75, 0.625, 0.5, 0.875, 0.5, 0.875, 0.75, 0.625, 0.75, 0.5156, 0.25, 0.5312, 0.25, 0.5625, 0.25, 0.5625, 0.5, 0.5312, 0.5, 0.5156, 0.5, 0.375, 0.25, 0.5, 0.25, 0.5, 0.5, 0.375, 0.5, 0.5, 0.25, 0.5156, 0.25, 0.5156, 0.5, 0.5, 0.5, 0.4707, 0.75, 0.4707, 0.376, 0.4707, 0.0, 0.5, 0.0, 0.5, 0.75, 0.375, 0.25, 0.625, 0.25, 0.625, 0.5, 0.375, 0.5, 0.0, 0.0, 0.0, 0.0, 0.0, 0.0, 0.0, 0.0, 0.5, 0.0, 0.5, 0.75, 0.625, 0.75, 0.625, 0.0, 0.625, 0.0, 0.625, 0.75, 0.625, 0.5, 0.625, 0.25, 0.0, 0.0, 0.0, 0.0, 0.0, 0.0, 0.0, 0.0, 0.0, 0.0, 0.0, 0.0, 0.0, 0.0, 0.0, 0.0, 0.375, 0.0, 0.4088, 0.0, 0.436, -0.006795, 0.4707, 0.0, 0.5, 0.0, 0.625, 0.0, 0.625, 0.25, 0.375, 0.25, 0.0, 0.0, 0.0, 0.0, 0.0, 0.0, 0.0, 0.0, 0.0, 0.0, 0.0, 0.0, 0.0, 0.0, 0.0, 0.0, 0.0, 0.0, 0.375, 0.5, 0.625, 0.5, 0.625, 0.75, 0.5, 0.75, 0.4707, 0.75, 0.436, 0.7568, 0.4088, 0.75, 0.375, 0.75, 0.0, 0.0, 0.0, 0.0, 0.0, 0.0, 0.0, 0.0, 0.0, 0.0, 0.0, 0.0, 0.0, 0.0, 0.0, 0.0, 0.0, 0.0, 0.0, 0.0, 0.0, 0.0, 0.0, 0.0, 0.0, 0.0, 0.0, 0.0, 0.0, 0.0, 0.0, 0.0, 0.0, 0.0, 0.0, 0.0, 0.0, 0.0, 0.0, 0.0, 0.0, 0.0, 0.0, 0.0, 0.0, 0.0, 0.0, 0.0, 0.0, 0.0, 0.0, 0.0, 0.0, 0.0, 0.0, 0.0, 0.0, 0.0, 0.0, 0.0, 0.0, 0.0, 0.0, 0.0, 0.0, 0.0, 0.0, 0.0, 0.0, 0.0, 0.0, 0.0, 0.0, 0.0, 0.0, 0.0, 0.0, 0.0, 0.0, 0.0, 0.0, 0.0, 0.0, 0.0, 0.0, 0.0, 0.0, 0.0, 0.0, 0.0, 0.0, 0.0, 0.0, 0.0, 0.0, 0.0, 0.0, 0.0, 0.0, 0.0, 0.0, 0.0, 0.0, 0.0, 0.0, 0.0, 0.0, 0.0, 0.0, 0.0, 0.0, 0.0, 0.0, 0.0, 0.0, 0.0, 0.0, 0.0, 0.0, 0.0, 0.0, 0.0, 0.0, 0.0, 0.0, 0.0, 0.0, 0.0, 0.0, 0.0, 0.0, 0.0, 0.0, 0.0, 0.0, 0.0, 0.4707, 0.75, 0.4707, 0.376, 0.4707, 0.0, 0.5, 0.0, 0.5, 0.75, 0.375, 0.25, 0.625, 0.25, 0.625, 0.5, 0.375, 0.5, 0.0, 0.0, 0.0, 0.0, 0.0, 0.0, 0.0, 0.0, 0.5, 0.0, 0.5, 0.75, 0.625, 0.75, 0.625, 0.0, 0.625, 0.0, 0.625, 0.75, 0.625, 0.5, 0.625, 0.25, 0.0, 0.0, 0.0, 0.0, 0.0, 0.0, 0.0, 0.0, 0.0, 0.0, 0.0, 0.0, 0.0, 0.0, 0.0, 0.0, 0.375, 0.0, 0.4088, 0.0, 0.436, -0.006795, 0.4707, 0.0, 0.5, 0.0, 0.625, 0.0, 0.625, 0.25, 0.375, 0.25, 0.0, 0.0, 0.0, 0.0, 0.0, 0.0, 0.0, 0.0, 0.0, 0.0, 0.0, 0.0, 0.0, 0.0, 0.0, 0.0, 0.0, 0.0, 0.375, 0.5, 0.625, 0.5, 0.625, 0.75, 0.5, 0.75, 0.4707, 0.75, 0.436, 0.7568, 0.4088, 0.75, 0.375, 0.75, 0.0, 0.0, 0.0, 0.0, 0.0, 0.0, 0.0, 0.0, 0.0, 0.0, 0.0, 0.0, 0.0, 0.0, 0.0, 0.0, 0.0, 0.0, 0.0, 0.0, 0.0, 0.0, 0.0, 0.0, 0.0, 0.0, 0.0, 0.0, 0.0, 0.0, 0.0, 0.0, 0.0, 0.0, 0.0, 0.0, 0.0, 0.0, 0.0, 0.0, 0.0, 0.0, 0.0, 0.0, 0.0, 0.0, 0.0, 0.0, 0.0, 0.0, 0.0, 0.0, 0.0, 0.0, 0.0, 0.0, 0.0, 0.0, 0.0, 0.0, 0.0, 0.0, 0.0, 0.0, 0.0, 0.0, 0.0, 0.0, 0.0, 0.0, 0.0, 0.0, 0.0, 0.0, 0.0, 0.0, 0.0, 0.0, 0.0, 0.0, 0.0, 0.0, 0.0, 0.0, 0.0, 0.0, 0.0, 0.0, 0.0, 0.0, 0.0, 0.0, 0.0, 0.0, 0.0, 0.0, 0.0, 0.0, 0.0, 0.0, 0.0, 0.0, 0.0, 0.0, 0.0, 0.0, 0.0, 0.0, 0.0, 0.0, 0.0, 0.0, 0.0, 0.0, 0.0, 0.0, 0.0, 0.0, 0.0, 0.0, 0.0, 0.0, 0.0, 0.0, 0.0, 0.0, 0.0, 0.0, 0.0, 0.0, 0.0, 0.0, 0.0, 0.0, 0.0, 0.0, 0.4225, 0.7515, 0.5775, 0.7515, 0.5775, 0.9985, 0.4225, 0.9985, 0.4225, 0.5019, 0.5775, 0.5019, 0.5775, 0.7481, 0.4225, 0.7481, 0.6265, 0.5019, 0.8735, 0.5019, 0.8735, 0.7481, 0.6265, 0.7481, 0.4225, 0.001912, 0.5775, 0.001912, 0.5775, 0.2481, 0.4225, 0.2481, 0.4225, 0.2515, 0.5775, 0.2515, 0.5775, 0.4985, 0.4225, 0.4985, 0.1265, 0.7481, 0.1265, 0.75, 0.125, 0.7481, 0.5775, 0.0, 0.625, 0.001912, 0.5775, 0.001912, 0.1265, 0.5019, 0.125, 0.5019, 0.1265, 0.5, 0.625, 0.2481, 0.5775, 0.25, 0.5775, 0.2481, 0.3735, 0.7481, 0.375, 0.7481, 0.3735, 0.75, 0.625, 0.7515, 0.5775, 0.7515, 0.5775, 0.75, 0.3735, 0.5019, 0.3735, 0.5, 0.375, 0.5019, 0.625, 0.4985, 0.5775, 0.5, 0.5775, 0.4985, 0.1265, 0.5019, 0.1265, 0.7481, 0.125, 0.7481, 0.125, 0.5019, 0.4225, 0.0, 0.5775, 0.0, 0.5775, 0.001912, 0.4225, 0.001912, 0.625, 0.001912, 0.625, 0.2481, 0.5775, 0.2481, 0.5775, 0.001912, 0.5775, 0.2515, 0.4225, 0.2515, 0.4225, 0.2481, 0.5775, 0.2481, 0.3735, 0.5019, 0.1265, 0.5019, 0.1265, 0.5, 0.3735, 0.5, 0.625, 0.2515, 0.625, 0.4985, 0.5775, 0.4985, 0.5775, 0.2515, 0.5775, 0.5019, 0.4225, 0.5019, 0.4225, 0.4985, 0.5775, 0.4985, 0.3735, 0.7481, 0.3735, 0.5019, 0.4225, 0.5019, 0.4225, 0.7481, 0.6265, 0.5019, 0.6265, 0.7481, 0.5775, 0.7481, 0.5775, 0.5019, 0.5775, 0.7515, 0.4225, 0.7515, 0.4225, 0.7481, 0.5775, 0.7481, 0.1265, 0.7481, 0.3735, 0.7481, 0.3735, 0.75, 0.1265, 0.75, 0.625, 0.7515, 0.625, 0.9985, 0.5775, 0.9985, 0.5775, 0.7515, 0.1265, 0.5019, 0.3735, 0.5019, 0.3735, 0.7481, 0.1265, 0.7481, 0.4225, 0.7515, 0.5775, 0.7515, 0.5775, 0.9985, 0.4225, 0.9985, 0.4225, 0.5019, 0.5775, 0.5019, 0.5775, 0.7481, 0.4225, 0.7481, 0.6265, 0.5019, 0.8735, 0.5019, 0.8735, 0.7481, 0.6265, 0.7481, 0.4225, 0.001912, 0.5775, 0.001912, 0.5775, 0.2481, 0.4225, 0.2481, 0.4225, 0.2515, 0.5775, 0.2515, 0.5775, 0.4985, 0.4225, 0.4985, 0.1265, 0.7481, 0.1265, 0.75, 0.125, 0.7481, 0.5775, 0.0, 0.625, 0.001912, 0.5775, 0.001912, 0.1265, 0.5019, 0.125, 0.5019, 0.1265, 0.5, 0.625, 0.2481, 0.5775, 0.25, 0.5775, 0.2481, 0.3735, 0.7481, 0.375, 0.7481, 0.3735, 0.75, 0.625, 0.7515, 0.5775, 0.7515, 0.5775, 0.75, 0.3735, 0.5019, 0.3735, 0.5, 0.375, 0.5019, 0.625, 0.4985, 0.5775, 0.5, 0.5775, 0.4985, 0.1265, 0.5019, 0.1265, 0.7481, 0.125, 0.7481, 0.125, 0.5019, 0.4225, 0.0, 0.5775, 0.0, 0.5775, 0.001912, 0.4225, 0.001912, 0.625, 0.001912, 0.625, 0.2481, 0.5775, 0.2481, 0.5775, 0.001912, 0.5775, 0.2515, 0.4225, 0.2515, 0.4225, 0.2481, 0.5775, 0.2481, 0.3735, 0.5019, 0.1265, 0.5019, 0.1265, 0.5, 0.3735, 0.5, 0.625, 0.2515, 0.625, 0.4985, 0.5775, 0.4985, 0.5775, 0.2515, 0.5775, 0.5019, 0.4225, 0.5019, 0.4225, 0.4985, 0.5775, 0.4985, 0.3735, 0.7481, 0.3735, 0.5019, 0.4225, 0.5019, 0.4225, 0.7481, 0.6265, 0.5019, 0.6265, 0.7481, 0.5775, 0.7481, 0.5775, 0.5019, 0.5775, 0.7515, 0.4225, 0.7515, 0.4225, 0.7481, 0.5775, 0.7481, 0.1265, 0.7481, 0.3735, 0.7481, 0.3735, 0.75, 0.1265, 0.75, 0.625, 0.7515, 0.625, 0.9985, 0.5775, 0.9985, 0.5775, 0.7515, 0.1265, 0.5019, 0.3735, 0.5019, 0.3735, 0.7481, 0.1265, 0.7481, 0.4225, 0.7515, 0.5775, 0.7515, 0.5775, 0.9985, 0.4225, 0.9985, 0.4225, 0.5019, 0.5775, 0.5019, 0.5775, 0.7481, 0.4225, 0.7481, 0.6265, 0.5019, 0.8735, 0.5019, 0.8735, 0.7481, 0.6265, 0.7481, 0.4225, 0.001912, 0.5775, 0.001912, 0.5775, 0.2481, 0.4225, 0.2481, 0.4225, 0.2515, 0.5775, 0.2515, 0.5775, 0.4985, 0.4225, 0.4985, 0.1265, 0.7481, 0.1265, 0.75, 0.125, 0.7481, 0.5775, 0.0, 0.625, 0.001912, 0.5775, 0.001912, 0.1265, 0.5019, 0.125, 0.5019, 0.1265, 0.5, 0.625, 0.2481, 0.5775, 0.25, 0.5775, 0.2481, 0.3735, 0.7481, 0.375, 0.7481, 0.3735, 0.75, 0.625, 0.7515, 0.5775, 0.7515, 0.5775, 0.75, 0.3735, 0.5019, 0.3735, 0.5, 0.375, 0.5019, 0.625, 0.4985, 0.5775, 0.5, 0.5775, 0.4985, 0.1265, 0.5019, 0.1265, 0.7481, 0.125, 0.7481, 0.125, 0.5019, 0.4225, 0.0, 0.5775, 0.0, 0.5775, 0.001912, 0.4225, 0.001912, 0.625, 0.001912, 0.625, 0.2481, 0.5775, 0.2481, 0.5775, 0.001912, 0.5775, 0.2515, 0.4225, 0.2515, 0.4225, 0.2481, 0.5775, 0.2481, 0.3735, 0.5019, 0.1265, 0.5019, 0.1265, 0.5, 0.3735, 0.5, 0.625, 0.2515, 0.625, 0.4985, 0.5775, 0.4985, 0.5775, 0.2515, 0.5775, 0.5019, 0.4225, 0.5019, 0.4225, 0.4985, 0.5775, 0.4985, 0.3735, 0.7481, 0.3735, 0.5019, 0.4225, 0.5019, 0.4225, 0.7481, 0.6265, 0.5019, 0.6265, 0.7481, 0.5775, 0.7481, 0.5775, 0.5019, 0.5775, 0.7515, 0.4225, 0.7515, 0.4225, 0.7481, 0.5775, 0.7481, 0.1265, 0.7481, 0.3735, 0.7481, 0.3735, 0.75, 0.1265, 0.75, 0.625, 0.7515, 0.625, 0.9985, 0.5775, 0.9985, 0.5775, 0.7515, 0.1265, 0.5019, 0.3735, 0.5019, 0.3735, 0.7481, 0.1265, 0.7481, 0.4225, 0.7515, 0.5775, 0.7515, 0.5775, 0.9985, 0.4225, 0.9985, 0.4225, 0.5019, 0.5775, 0.5019, 0.5775, 0.7481, 0.4225, 0.7481, 0.6265, 0.5019, 0.8735, 0.5019, 0.8735, 0.7481, 0.6265, 0.7481, 0.4225, 0.001912, 0.5775, 0.001912, 0.5775, 0.2481, 0.4225, 0.2481, 0.4225, 0.2515, 0.5775, 0.2515, 0.5775, 0.4985, 0.4225, 0.4985, 0.1265, 0.7481, 0.1265, 0.75, 0.125, 0.7481, 0.5775, 0.0, 0.625, 0.001912, 0.5775, 0.001912, 0.1265, 0.5019, 0.125, 0.5019, 0.1265, 0.5, 0.625, 0.2481, 0.5775, 0.25, 0.5775, 0.2481, 0.3735, 0.7481, 0.375, 0.7481, 0.3735, 0.75, 0.625, 0.7515, 0.5775, 0.7515, 0.5775, 0.75, 0.3735, 0.5019, 0.3735, 0.5, 0.375, 0.5019, 0.625, 0.4985, 0.5775, 0.5, 0.5775, 0.4985, 0.1265, 0.5019, 0.1265, 0.7481, 0.125, 0.7481, 0.125, 0.5019, 0.4225, 0.0, 0.5775, 0.0, 0.5775, 0.001912, 0.4225, 0.001912, 0.625, 0.001912, 0.625, 0.2481, 0.5775, 0.2481, 0.5775, 0.001912, 0.5775, 0.2515, 0.4225, 0.2515, 0.4225, 0.2481, 0.5775, 0.2481, 0.3735, 0.5019, 0.1265, 0.5019, 0.1265, 0.5, 0.3735, 0.5, 0.625, 0.2515, 0.625, 0.4985, 0.5775, 0.4985, 0.5775, 0.2515, 0.5775, 0.5019, 0.4225, 0.5019, 0.4225, 0.4985, 0.5775, 0.4985, 0.3735, 0.7481, 0.3735, 0.5019, 0.4225, 0.5019, 0.4225, 0.7481, 0.6265, 0.5019, 0.6265, 0.7481, 0.5775, 0.7481, 0.5775, 0.5019, 0.5775, 0.7515, 0.4225, 0.7515, 0.4225, 0.7481, 0.5775, 0.7481, 0.1265, 0.7481, 0.3735, 0.7481, 0.3735, 0.75, 0.1265, 0.75, 0.625, 0.7515, 0.625, 0.9985, 0.5775, 0.9985, 0.5775, 0.7515, 0.1265, 0.5019, 0.3735, 0.5019, 0.3735, 0.7481, 0.1265, 0.7481, 0.4225, 0.7515, 0.5775, 0.7515, 0.5775, 0.9985, 0.4225, 0.9985, 0.4225, 0.5019, 0.5775, 0.5019, 0.5775, 0.7481, 0.4225, 0.7481, 0.6265, 0.5019, 0.8735, 0.5019, 0.8735, 0.7481, 0.6265, 0.7481, 0.4225, 0.001912, 0.5775, 0.001912, 0.5775, 0.2481, 0.4225, 0.2481, 0.4225, 0.2515, 0.5775, 0.2515, 0.5775, 0.4985, 0.4225, 0.4985, 0.1265, 0.7481, 0.1265, 0.75, 0.125, 0.7481, 0.5775, 0.0, 0.625, 0.001912, 0.5775, 0.001912, 0.1265, 0.5019, 0.125, 0.5019, 0.1265, 0.5, 0.625, 0.2481, 0.5775, 0.25, 0.5775, 0.2481, 0.3735, 0.7481, 0.375, 0.7481, 0.3735, 0.75, 0.625, 0.7515, 0.5775, 0.7515, 0.5775, 0.75, 0.3735, 0.5019, 0.3735, 0.5, 0.375, 0.5019, 0.625, 0.4985, 0.5775, 0.5, 0.5775, 0.4985, 0.1265, 0.5019, 0.1265, 0.7481, 0.125, 0.7481, 0.125, 0.5019, 0.4225, 0.0, 0.5775, 0.0, 0.5775, 0.001912, 0.4225, 0.001912, 0.625, 0.001912, 0.625, 0.2481, 0.5775, 0.2481, 0.5775, 0.001912, 0.5775, 0.2515, 0.4225, 0.2515, 0.4225, 0.2481, 0.5775, 0.2481, 0.3735, 0.5019, 0.1265, 0.5019, 0.1265, 0.5, 0.3735, 0.5, 0.625, 0.2515, 0.625, 0.4985, 0.5775, 0.4985, 0.5775, 0.2515, 0.5775, 0.5019, 0.4225, 0.5019, 0.4225, 0.4985, 0.5775, 0.4985, 0.3735, 0.7481, 0.3735, 0.5019, 0.4225, 0.5019, 0.4225, 0.7481, 0.6265, 0.5019, 0.6265, 0.7481, 0.5775, 0.7481, 0.5775, 0.5019, 0.5775, 0.7515, 0.4225, 0.7515, 0.4225, 0.7481, 0.5775, 0.7481, 0.1265, 0.7481, 0.3735, 0.7481, 0.3735, 0.75, 0.1265, 0.75, 0.625, 0.7515, 0.625, 0.9985, 0.5775, 0.9985, 0.5775, 0.7515, 0.1265, 0.5019, 0.3735, 0.5019, 0.3735, 0.7481, 0.1265, 0.7481, 0.4225, 0.7515, 0.5775, 0.7515, 0.5775, 0.9985, 0.4225, 0.9985, 0.4225, 0.5019, 0.5775, 0.5019, 0.5775, 0.7481, 0.4225, 0.7481, 0.6265, 0.5019, 0.8735, 0.5019, 0.8735, 0.7481, 0.6265, 0.7481, 0.4225, 0.001912, 0.5775, 0.001912, 0.5775, 0.2481, 0.4225, 0.2481, 0.4225, 0.2515, 0.5775, 0.2515, 0.5775, 0.4985, 0.4225, 0.4985, 0.1265, 0.7481, 0.1265, 0.75, 0.125, 0.7481, 0.5775, 0.0, 0.625, 0.001912, 0.5775, 0.001912, 0.1265, 0.5019, 0.125, 0.5019, 0.1265, 0.5, 0.625, 0.2481, 0.5775, 0.25, 0.5775, 0.2481, 0.3735, 0.7481, 0.375, 0.7481, 0.3735, 0.75, 0.625, 0.7515, 0.5775, 0.7515, 0.5775, 0.75, 0.3735, 0.5019, 0.3735, 0.5, 0.375, 0.5019, 0.625, 0.4985, 0.5775, 0.5, 0.5775, 0.4985, 0.1265, 0.5019, 0.1265, 0.7481, 0.125, 0.7481, 0.125, 0.5019, 0.4225, 0.0, 0.5775, 0.0, 0.5775, 0.001912, 0.4225, 0.001912, 0.625, 0.001912, 0.625, 0.2481, 0.5775, 0.2481, 0.5775, 0.001912, 0.5775, 0.2515, 0.4225, 0.2515, 0.4225, 0.2481, 0.5775, 0.2481, 0.3735, 0.5019, 0.1265, 0.5019, 0.1265, 0.5, 0.3735, 0.5, 0.625, 0.2515, 0.625, 0.4985, 0.5775, 0.4985, 0.5775, 0.2515, 0.5775, 0.5019, 0.4225, 0.5019, 0.4225, 0.4985, 0.5775, 0.4985, 0.3735, 0.7481, 0.3735, 0.5019, 0.4225, 0.5019, 0.4225, 0.7481, 0.6265, 0.5019, 0.6265, 0.7481, 0.5775, 0.7481, 0.5775, 0.5019, 0.5775, 0.7515, 0.4225, 0.7515, 0.4225, 0.7481, 0.5775, 0.7481, 0.1265, 0.7481, 0.3735, 0.7481, 0.3735, 0.75, 0.1265, 0.75, 0.625, 0.7515, 0.625, 0.9985, 0.5775, 0.9985, 0.5775, 0.7515, 0.1265, 0.5019, 0.3735, 0.5019, 0.3735, 0.7481, 0.1265, 0.7481, 0.4225, 0.7515, 0.5775, 0.7515, 0.5775, 0.9985, 0.4225, 0.9985, 0.4225, 0.5019, 0.5775, 0.5019, 0.5775, 0.7481, 0.4225, 0.7481, 0.6265, 0.5019, 0.8735, 0.5019, 0.8735, 0.7481, 0.6265, 0.7481, 0.4225, 0.001912, 0.5775, 0.001912, 0.5775, 0.2481, 0.4225, 0.2481, 0.4225, 0.2515, 0.5775, 0.2515, 0.5775, 0.4985, 0.4225, 0.4985, 0.1265, 0.7481, 0.1265, 0.75, 0.125, 0.7481, 0.5775, 0.0, 0.625, 0.001912, 0.5775, 0.001912, 0.1265, 0.5019, 0.125, 0.5019, 0.1265, 0.5, 0.625, 0.2481, 0.5775, 0.25, 0.5775, 0.2481, 0.3735, 0.7481, 0.375, 0.7481, 0.3735, 0.75, 0.625, 0.7515, 0.5775, 0.7515, 0.5775, 0.75, 0.3735, 0.5019, 0.3735, 0.5, 0.375, 0.5019, 0.625, 0.4985, 0.5775, 0.5, 0.5775, 0.4985, 0.1265, 0.5019, 0.1265, 0.7481, 0.125, 0.7481, 0.125, 0.5019, 0.4225, 0.0, 0.5775, 0.0, 0.5775, 0.001912, 0.4225, 0.001912, 0.625, 0.001912, 0.625, 0.2481, 0.5775, 0.2481, 0.5775, 0.001912, 0.5775, 0.2515, 0.4225, 0.2515, 0.4225, 0.2481, 0.5775, 0.2481, 0.3735, 0.5019, 0.1265, 0.5019, 0.1265, 0.5, 0.3735, 0.5, 0.625, 0.2515, 0.625, 0.4985, 0.5775, 0.4985, 0.5775, 0.2515, 0.5775, 0.5019, 0.4225, 0.5019, 0.4225, 0.4985, 0.5775, 0.4985, 0.3735, 0.7481, 0.3735, 0.5019, 0.4225, 0.5019, 0.4225, 0.7481, 0.6265, 0.5019, 0.6265, 0.7481, 0.5775, 0.7481, 0.5775, 0.5019, 0.5775, 0.7515, 0.4225, 0.7515, 0.4225, 0.7481, 0.5775, 0.7481, 0.1265, 0.7481, 0.3735, 0.7481, 0.3735, 0.75, 0.1265, 0.75, 0.625, 0.7515, 0.625, 0.9985, 0.5775, 0.9985, 0.5775, 0.7515, 0.1265, 0.5019, 0.3735, 0.5019, 0.3735, 0.7481, 0.1265, 0.7481, 0.4225, 0.7515, 0.5775, 0.7515, 0.5775, 0.9985, 0.4225, 0.9985, 0.4225, 0.5019, 0.5775, 0.5019, 0.5775, 0.7481, 0.4225, 0.7481, 0.6265, 0.5019, 0.8735, 0.5019, 0.8735, 0.7481, 0.6265, 0.7481, 0.4225, 0.001912, 0.5775, 0.001912, 0.5775, 0.2481, 0.4225, 0.2481, 0.4225, 0.2515, 0.5775, 0.2515, 0.5775, 0.4985, 0.4225, 0.4985, 0.1265, 0.7481, 0.1265, 0.75, 0.125, 0.7481, 0.5775, 0.0, 0.625, 0.001912, 0.5775, 0.001912, 0.1265, 0.5019, 0.125, 0.5019, 0.1265, 0.5, 0.625, 0.2481, 0.5775, 0.25, 0.5775, 0.2481, 0.3735, 0.7481, 0.375, 0.7481, 0.3735, 0.75, 0.625, 0.7515, 0.5775, 0.7515, 0.5775, 0.75, 0.3735, 0.5019, 0.3735, 0.5, 0.375, 0.5019, 0.625, 0.4985, 0.5775, 0.5, 0.5775, 0.4985, 0.1265, 0.5019, 0.1265, 0.7481, 0.125, 0.7481, 0.125, 0.5019, 0.4225, 0.0, 0.5775, 0.0, 0.5775, 0.001912, 0.4225, 0.001912, 0.625, 0.001912, 0.625, 0.2481, 0.5775, 0.2481, 0.5775, 0.001912, 0.5775, 0.2515, 0.4225, 0.2515, 0.4225, 0.2481, 0.5775, 0.2481, 0.3735, 0.5019, 0.1265, 0.5019, 0.1265, 0.5, 0.3735, 0.5, 0.625, 0.2515, 0.625, 0.4985, 0.5775, 0.4985, 0.5775, 0.2515, 0.5775, 0.5019, 0.4225, 0.5019, 0.4225, 0.4985, 0.5775, 0.4985, 0.3735, 0.7481, 0.3735, 0.5019, 0.4225, 0.5019, 0.4225, 0.7481, 0.6265, 0.5019, 0.6265, 0.7481, 0.5775, 0.7481, 0.5775, 0.5019, 0.5775, 0.7515, 0.4225, 0.7515, 0.4225, 0.7481, 0.5775, 0.7481, 0.1265, 0.7481, 0.3735, 0.7481, 0.3735, 0.75, 0.1265, 0.75, 0.625, 0.7515, 0.625, 0.9985, 0.5775, 0.9985, 0.5775, 0.7515, 0.1265, 0.5019, 0.3735, 0.5019, 0.3735, 0.7481, 0.1265, 0.7481, 0.375, 0.0, 0.625, 0.0, 0.625, 0.25, 0.5625, 0.25, 0.5312, 0.25, 0.5156, 0.25, 0.5, 0.25, 0.375, 0.25, 0.5625, 0.5, 0.5625, 0.25, 0.625, 0.25, 0.625, 0.5, 0.375, 0.5, 0.5, 0.5, 0.5156, 0.5, 0.5312, 0.5, 0.5625, 0.5, 0.625, 0.5, 0.625, 0.75, 0.375, 0.75, 0.375, 0.75, 0.625, 0.75, 0.625, 1.0, 0.375, 1.0, 0.125, 0.5, 0.375, 0.5, 0.375, 0.75, 0.125, 0.75, 0.625, 0.5, 0.875, 0.5, 0.875, 0.75, 0.625, 0.75, 0.5156, 0.25, 0.5312, 0.25, 0.5625, 0.25, 0.5625, 0.5, 0.5312, 0.5, 0.5156, 0.5, 0.375, 0.25, 0.5, 0.25, 0.5, 0.5, 0.375, 0.5, 0.5, 0.25, 0.5156, 0.25, 0.5156, 0.5, 0.5, 0.5, 0.375, 0.0, 0.625, 0.0, 0.625, 0.25, 0.5625, 0.25, 0.5312, 0.25, 0.5156, 0.25, 0.5, 0.25, 0.375, 0.25, 0.5625, 0.5, 0.5625, 0.25, 0.625, 0.25, 0.625, 0.5, 0.375, 0.5, 0.5, 0.5, 0.5156, 0.5, 0.5312, 0.5, 0.5625, 0.5, 0.625, 0.5, 0.625, 0.75, 0.375, 0.75, 0.375, 0.75, 0.625, 0.75, 0.625, 1.0, 0.375, 1.0, 0.125, 0.5, 0.375, 0.5, 0.375, 0.75, 0.125, 0.75, 0.625, 0.5, 0.875, 0.5, 0.875, 0.75, 0.625, 0.75, 0.5156, 0.25, 0.5312, 0.25, 0.5625, 0.25, 0.5625, 0.5, 0.5312, 0.5, 0.5156, 0.5, 0.375, 0.25, 0.5, 0.25, 0.5, 0.5, 0.375, 0.5, 0.5, 0.25, 0.5156, 0.25, 0.5156, 0.5, 0.5, 0.5, 1.0, 0.5, 1.0, 1.0, 0.9, 1.0, 0.9, 0.5, 0.9, 0.5, 0.9, 1.0, 0.8, 1.0, 0.8, 0.5, 0.8, 0.5, 0.8, 1.0, 0.7, 1.0, 0.7, 0.5, 0.7, 0.5, 0.7, 1.0, 0.6, 1.0, 0.6, 0.5, 0.6, 0.5, 0.6, 1.0, 0.5, 1.0, 0.5, 0.5, 0.5, 0.5, 0.5, 1.0, 0.4, 1.0, 0.4, 0.5, 0.4, 0.5, 0.4, 1.0, 0.3, 1.0, 0.3, 0.5, 0.3, 0.5, 0.3, 1.0, 0.2, 1.0, 0.2, 0.5, 0.3911, 0.4442, 0.25, 0.49, 0.1089, 0.4442, 0.02175, 0.3242, 0.02175, 0.1758, 0.1089, 0.05584, 0.25, 0.01, 0.3911, 0.05584, 0.4783, 0.1758, 0.4783, 0.3242, 0.2, 0.5, 0.2, 1.0, 0.1, 1.0, 0.1, 0.5, 0.1, 0.5, 0.1, 1.0, -7.451e-08, 1.0, -7.451e-08, 0.5, 0.75, 0.49, 0.8911, 0.4442, 0.9783, 0.3242, 0.9783, 0.1758, 0.8911, 0.05584, 0.75, 0.01, 0.6089, 0.05584, 0.5217, 0.1758, 0.5217, 0.3242, 0.6089, 0.4442, 1.0, 0.5, 1.0, 1.0, 0.9, 1.0, 0.9, 0.5, 0.9, 0.5, 0.9, 1.0, 0.8, 1.0, 0.8, 0.5, 0.8, 0.5, 0.8, 1.0, 0.7, 1.0, 0.7, 0.5, 0.7, 0.5, 0.7, 1.0, 0.6, 1.0, 0.6, 0.5, 0.6, 0.5, 0.6, 1.0, 0.5, 1.0, 0.5, 0.5, 0.5, 0.5, 0.5, 1.0, 0.4, 1.0, 0.4, 0.5, 0.4, 0.5, 0.4, 1.0, 0.3, 1.0, 0.3, 0.5, 0.3, 0.5, 0.3, 1.0, 0.2, 1.0, 0.2, 0.5, 0.3911, 0.4442, 0.25, 0.49, 0.1089, 0.4442, 0.02175, 0.3242, 0.02175, 0.1758, 0.1089, 0.05584, 0.25, 0.01, 0.3911, 0.05584, 0.4783, 0.1758, 0.4783, 0.3242, 0.2, 0.5, 0.2, 1.0, 0.1, 1.0, 0.1, 0.5, 0.1, 0.5, 0.1, 1.0, -7.451e-08, 1.0, -7.451e-08, 0.5, 0.75, 0.49, 0.8911, 0.4442, 0.9783, 0.3242, 0.9783, 0.1758, 0.8911, 0.05584, 0.75, 0.01, 0.6089, 0.05584, 0.5217, 0.1758, 0.5217, 0.3242, 0.6089, 0.4442, 1.0, 0.5, 1.0, 1.0, 0.9, 1.0, 0.9, 0.5, 0.9, 0.5, 0.9, 1.0, 0.8, 1.0, 0.8, 0.5, 0.8, 0.5, 0.8, 1.0, 0.7, 1.0, 0.7, 0.5, 0.7, 0.5, 0.7, 1.0, 0.6, 1.0, 0.6, 0.5, 0.6, 0.5, 0.6, 1.0, 0.5, 1.0, 0.5, 0.5, 0.5, 0.5, 0.5, 1.0, 0.4, 1.0, 0.4, 0.5, 0.4, 0.5, 0.4, 1.0, 0.3, 1.0, 0.3, 0.5, 0.3, 0.5, 0.3, 1.0, 0.2, 1.0, 0.2, 0.5, 0.3911, 0.4442, 0.25, 0.49, 0.1089, 0.4442, 0.02175, 0.3242, 0.02175, 0.1758, 0.1089, 0.05584, 0.25, 0.01, 0.3911, 0.05584, 0.4783, 0.1758, 0.4783, 0.3242, 0.2, 0.5, 0.2, 1.0, 0.1, 1.0, 0.1, 0.5, 0.1, 0.5, 0.1, 1.0, -7.451e-08, 1.0, -7.451e-08, 0.5, 0.75, 0.49, 0.8911, 0.4442, 0.9783, 0.3242, 0.9783, 0.1758, 0.8911, 0.05584, 0.75, 0.01, 0.6089, 0.05584, 0.5217, 0.1758, 0.5217, 0.3242, 0.6089, 0.4442, 1.0, 0.5, 1.0, 1.0, 0.9, 1.0, 0.9, 0.5, 0.9, 0.5, 0.9, 1.0, 0.8, 1.0, 0.8, 0.5, 0.8, 0.5, 0.8, 1.0, 0.7, 1.0, 0.7, 0.5, 0.7, 0.5, 0.7, 1.0, 0.6, 1.0, 0.6, 0.5, 0.6, 0.5, 0.6, 1.0, 0.5, 1.0, 0.5, 0.5, 0.5, 0.5, 0.5, 1.0, 0.4, 1.0, 0.4, 0.5, 0.4, 0.5, 0.4, 1.0, 0.3, 1.0, 0.3, 0.5, 0.3, 0.5, 0.3, 1.0, 0.2, 1.0, 0.2, 0.5, 0.3911, 0.4442, 0.25, 0.49, 0.1089, 0.4442, 0.02175, 0.3242, 0.02175, 0.1758, 0.1089, 0.05584, 0.25, 0.01, 0.3911, 0.05584, 0.4783, 0.1758, 0.4783, 0.3242, 0.2, 0.5, 0.2, 1.0, 0.1, 1.0, 0.1, 0.5, 0.1, 0.5, 0.1, 1.0, -7.451e-08, 1.0, -7.451e-08, 0.5, 0.75, 0.49, 0.8911, 0.4442, 0.9783, 0.3242, 0.9783, 0.1758, 0.8911, 0.05584, 0.75, 0.01, 0.6089, 0.05584, 0.5217, 0.1758, 0.5217, 0.3242, 0.6089, 0.4442])
me_cylinder.materials.append(mat_material_016)
me_cylinder.materials.append(mat_material_012)
me_cylinder.materials.append(mat_material_014)
me_cylinder.materials.append(mat_material_015)
me_cylinder.update()

# ---- objects
ob_book = bpy.data.objects.new('Book', me_cylinder)

# ---- transforms, parenting, visibility, modifiers, constraints
ob_book.location = (-0.01886, 0.4976, 0.005039)
ob_book.rotation_euler = (1.563, 0.01448, 0.001895)
ob_book.scale = (0.2447, 0.2447, 0.06409)

# ---- collection membership
col_collection.objects.link(ob_book)

# ---- scene / render settings (as saved in the file)
scene.frame_start = 1; scene.frame_end = 250; scene.frame_set(1)
scene.render.engine = 'BLENDER_EEVEE_NEXT'
scene.cycles.sampling_pattern = 'TABULATED_SOBOL'
bpy.context.view_layer.update()

# ---- added for rendering (the .blend has no active camera and no usable light): camera, sun
cam_auto = bpy.data.cameras.new('AutoCamera')
cam_auto.lens = 50.0
cam_auto.sensor_width = 36.0
cam_auto.clip_end = 1000.0
ob_auto_camera = bpy.data.objects.new('AutoCamera', cam_auto)
scene.collection.objects.link(ob_auto_camera)
ob_auto_camera.location = (5.04201, -5.67778, 4.11094)
ob_auto_camera.rotation_euler = (1.09748, -7.21219e-08, 0.694738)
scene.camera = ob_auto_camera
light_auto_sun = bpy.data.lights.new('AutoSun', 'SUN')
light_auto_sun.energy = 3.0
light_auto_sun.angle = 0.0523599
ob_auto_sun = bpy.data.objects.new('AutoSun', light_auto_sun)
scene.collection.objects.link(ob_auto_sun)
ob_auto_sun.rotation_euler = (0.872665, 0.174533, 0.523599)
bpy.context.view_layer.update()
